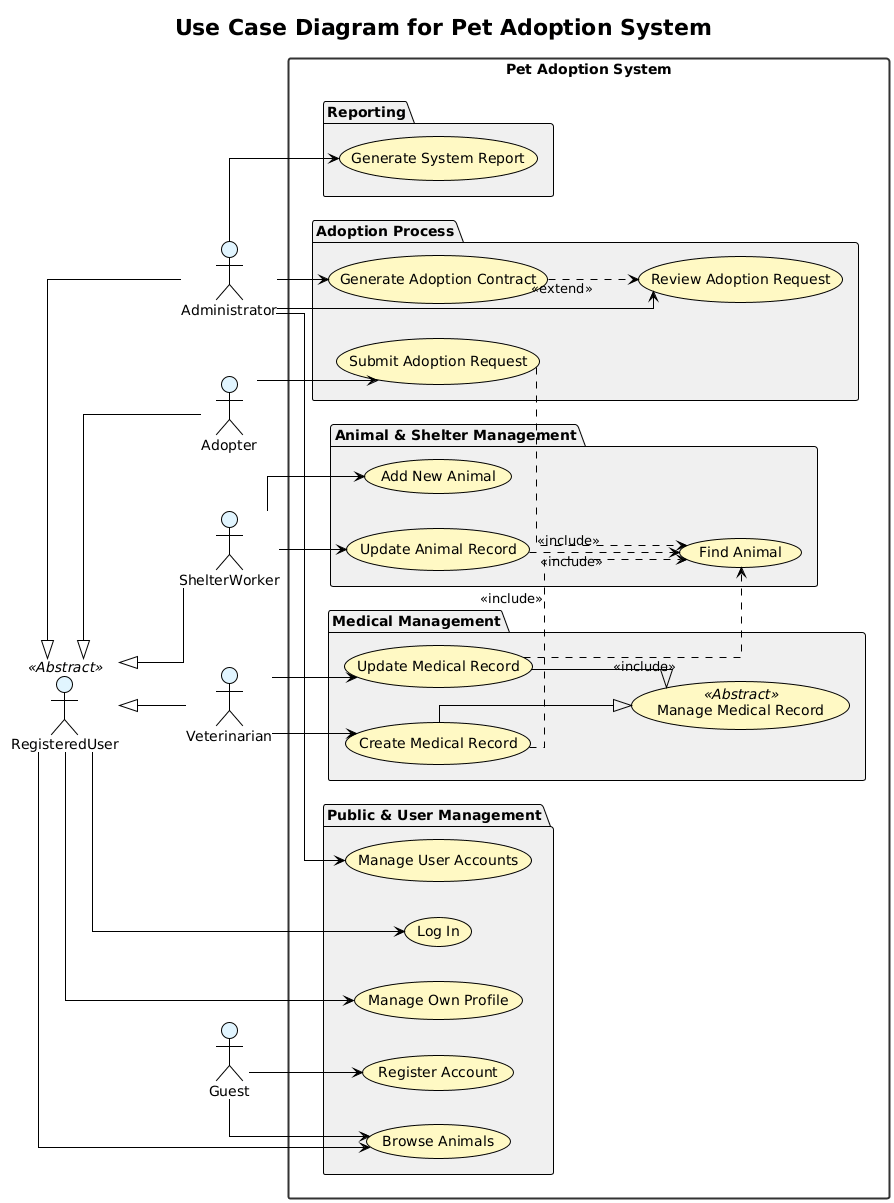

The diagram above was rendered by PlantUML. Its source (embedded in the PNG):
@startuml
left to right direction
title Use Case Diagram for Pet Adoption System

!theme plain
skinparam actorBackgroundColor #e1f5ff
skinparam usecaseBackgroundColor #fff9c4
skinparam packageBackgroundColor #f0f0f0
skinparam linetype ortho
skinparam rectangle {
  BackgroundColor #f8f8f8
  BorderColor #333333
  BorderThickness 2
}

actor Guest
actor RegisteredUser <<Abstract>>
actor Administrator
actor ShelterWorker
actor Adopter
actor Veterinarian

RegisteredUser <|-- Administrator
RegisteredUser <|-- ShelterWorker
RegisteredUser <|-- Adopter
RegisteredUser <|-- Veterinarian

rectangle "Pet Adoption System" as System {
  package "Public & User Management" {
    usecase "Browse Animals" as UC1
    usecase "Register Account" as UC2
    usecase "Log In" as UC3
    usecase "Manage Own Profile" as UC4
    usecase "Manage User Accounts" as UC12
  }
  
  package "Animal & Shelter Management" {
    usecase "Add New Animal" as UC5
    usecase "Update Animal Record" as UC6
    usecase "Find Animal" as UC_Find
  }
  
  package "Adoption Process" {
    usecase "Submit Adoption Request" as UC7
    usecase "Review Adoption Request" as UC8
    usecase "Generate Adoption Contract" as UC9
  }
  
  package "Medical Management" {
    usecase "Manage Medical Record" as UC10_Base <<Abstract>>
    usecase "Create Medical Record" as UC10a
    usecase "Update Medical Record" as UC10b
  }
  
  package "Reporting" {
    usecase "Generate System Report" as UC11
  }
}

Guest --> UC1
Guest --> UC2

RegisteredUser --> UC3
RegisteredUser --> UC4
RegisteredUser --> UC1

Adopter --> UC7

ShelterWorker --> UC5
ShelterWorker --> UC6

Veterinarian --> UC10a
Veterinarian --> UC10b

Administrator --> UC8
Administrator --> UC9
Administrator --> UC11
Administrator --> UC12

UC10a --|> UC10_Base
UC10b --|> UC10_Base

UC6 ..> UC_Find : <<include>>
UC7 ..> UC_Find : <<include>>
UC10a ..> UC_Find : <<include>>
UC10b ..> UC_Find : <<include>>

UC9 ..> UC8 : <<extend>>
@enduml